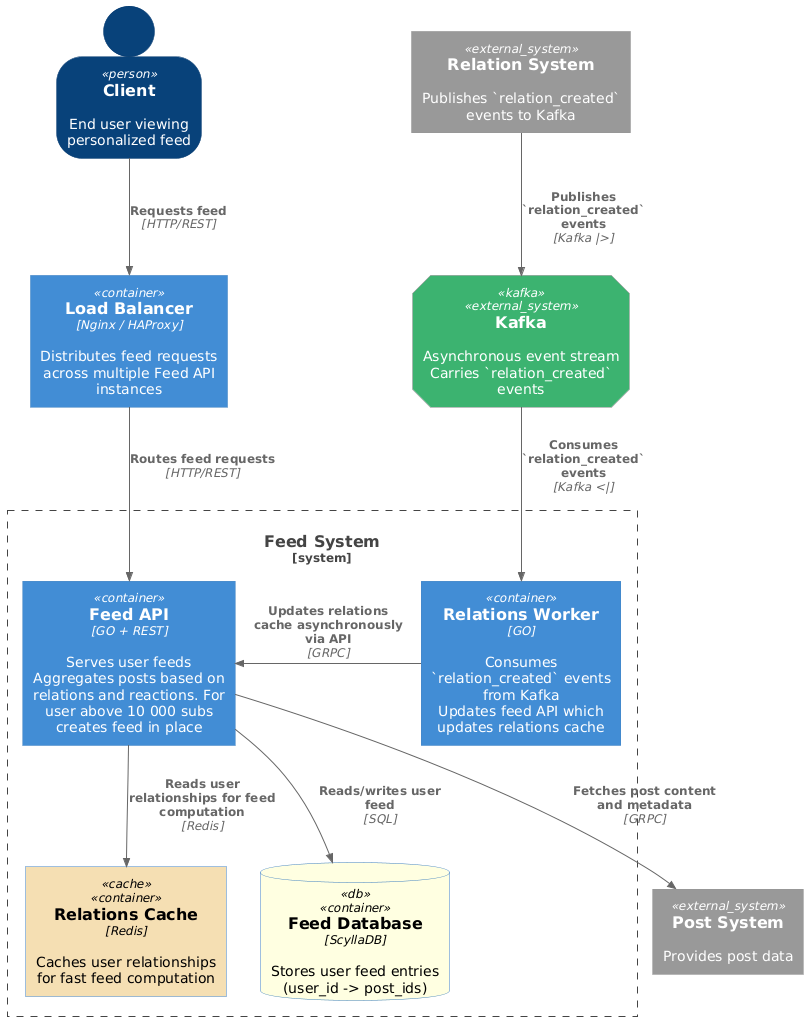

The diagram above was rendered by PlantUML. Its source (embedded in the PNG):
@startuml
!include https://raw.githubusercontent.com/plantuml-stdlib/C4-PlantUML/master/C4_Container.puml
LAYOUT_TOP_DOWN()

' --- Custom Tags ---
AddElementTag("kafka", $shape=EightSidedShape(), $bgColor="MediumSeaGreen", $fontColor="white")
AddElementTag("db", $shape=RoundedBoxShape(), $bgColor="LightYellow", $fontColor="black")
AddElementTag("cache", $shape=CircleShape(), $bgColor="Wheat", $fontColor="Black")

SHOW_PERSON_OUTLINE()

' --- Actor ---
Person(client, "Client", "End user viewing personalized feed")

' --- Entry Point ---
Container(lb, "Load Balancer", "Nginx / HAProxy", "Distributes feed requests across multiple Feed API instances")

' --- System Boundary for Feed System ---
System_Boundary(feedSystem, "Feed System") {
    Container(feedApi, "Feed API", "GO + REST", "Serves user feeds\nAggregates posts based on relations and reactions. For user above 10 000 subs creates feed in place")
    ContainerDb(feedDb, "Feed Database", "ScyllaDB", "Stores user feed entries (user_id -> post_ids)", $tags="db")
    Container(relCache, "Relations Cache", "Redis", "Caches user relationships for fast feed computation", $tags="cache")
    Container(relWorker, "Relations Worker", "GO", "Consumes `relation_created` events from Kafka\nUpdates feed API which updates relations cache")
}

' --- External Systems ---
System_Ext(postSystem, "Post System", "Provides post data")
System_Ext(kafkaSystem, "Kafka", "Asynchronous event stream\nCarries `relation_created` events", $tags="kafka")
System_Ext(relationSystem, "Relation System", "Publishes `relation_created` events to Kafka")

' --- Relationships ---
Rel_D(client, lb, "Requests feed", "HTTP/REST")
Rel_D(lb, feedApi, "Routes feed requests", "HTTP/REST")

Rel_D(feedApi, feedDb, "Reads/writes user feed", "SQL")
Rel_D(feedApi, relCache, "Reads user relationships for feed computation", "Redis")
Rel_D(feedApi, postSystem, "Fetches post content and metadata", "GRPC")

Rel_R(relWorker, feedApi, "Updates relations cache asynchronously via API", "GRPC")
Rel_D(kafkaSystem, relWorker, "Consumes `relation_created` events", "Kafka <|")
Rel_D(relationSystem, kafkaSystem, "Publishes `relation_created` events", "Kafka |>")
@enduml